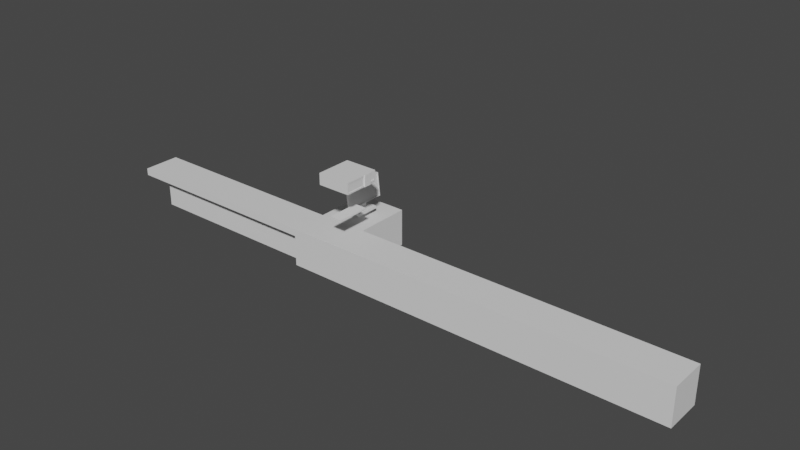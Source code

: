 # Source: ambiente.blend  (saved by Blender 2.92.15; exported with 4.5.12 LTS)
import bpy
from mathutils import Matrix  # noqa: F401  (used for matrix-valued properties, if any)

bpy.ops.wm.read_factory_settings(use_empty=True)
scene = bpy.context.scene
scene.name = 'Scene'

# ---- collections
col_collection = bpy.data.collections.new('Collection'); scene.collection.children.link(col_collection)

# ---- materials (node trees are filled in below, after node groups)
mat_table = bpy.data.materials.new('Table')
mat_table.use_transparent_shadow = False
mat_screen = bpy.data.materials.new('Screen')
mat_screen.use_transparent_shadow = False
mat_monitor = bpy.data.materials.new('Monitor')
mat_monitor.use_transparent_shadow = False
mat_case = bpy.data.materials.new('Case')
mat_case.use_transparent_shadow = False
mat_buttons = bpy.data.materials.new('Buttons')
mat_buttons.use_transparent_shadow = False
mat_detail1 = bpy.data.materials.new('Detail1')
mat_detail1.use_transparent_shadow = False
mat_detail2 = bpy.data.materials.new('Detail2')
mat_detail2.use_transparent_shadow = False

# ---- material node trees
mat_table.use_nodes = True; mat_table.node_tree.nodes.clear()
_N = mat_table.node_tree.nodes; _L = mat_table.node_tree.links
n0 = _N.new('ShaderNodeBsdfPrincipled'); n0.name = 'Principled BSDF'; n0.location = (10, 300)
n0.distribution = 'GGX'
n0.subsurface_method = 'BURLEY'
n0.inputs[3].default_value = 1.45
n0.inputs[27].default_value = (0.0, 0.0, 0.0, 1.0)
n0.inputs[28].default_value = 1.0
n1 = _N.new('ShaderNodeOutputMaterial'); n1.name = 'Material Output'; n1.location = (300, 300)
_L.new(n0.outputs[0], n1.inputs[0])
n1.is_active_output = True
mat_screen.use_nodes = True; mat_screen.node_tree.nodes.clear()
_N = mat_screen.node_tree.nodes; _L = mat_screen.node_tree.links
n0 = _N.new('ShaderNodeBsdfPrincipled'); n0.name = 'Principled BSDF'; n0.location = (10, 300)
n0.distribution = 'GGX'
n0.subsurface_method = 'BURLEY'
n0.inputs[3].default_value = 1.45
n0.inputs[27].default_value = (0.0, 0.0, 0.0, 1.0)
n0.inputs[28].default_value = 1.0
n1 = _N.new('ShaderNodeOutputMaterial'); n1.name = 'Material Output'; n1.location = (300, 300)
_L.new(n0.outputs[0], n1.inputs[0])
n1.is_active_output = True
mat_monitor.use_nodes = True; mat_monitor.node_tree.nodes.clear()
_N = mat_monitor.node_tree.nodes; _L = mat_monitor.node_tree.links
n0 = _N.new('ShaderNodeBsdfPrincipled'); n0.name = 'Principled BSDF'; n0.location = (10, 300)
n0.distribution = 'GGX'
n0.subsurface_method = 'BURLEY'
n0.inputs[3].default_value = 1.45
n0.inputs[27].default_value = (0.0, 0.0, 0.0, 1.0)
n0.inputs[28].default_value = 1.0
n1 = _N.new('ShaderNodeOutputMaterial'); n1.name = 'Material Output'; n1.location = (300, 300)
_L.new(n0.outputs[0], n1.inputs[0])
n1.is_active_output = True
mat_case.use_nodes = True; mat_case.node_tree.nodes.clear()
_N = mat_case.node_tree.nodes; _L = mat_case.node_tree.links
n0 = _N.new('ShaderNodeBsdfPrincipled'); n0.name = 'Principled BSDF'; n0.location = (10, 300)
n0.distribution = 'GGX'
n0.subsurface_method = 'BURLEY'
n0.inputs[3].default_value = 1.45
n0.inputs[27].default_value = (0.0, 0.0, 0.0, 1.0)
n0.inputs[28].default_value = 1.0
n1 = _N.new('ShaderNodeOutputMaterial'); n1.name = 'Material Output'; n1.location = (300, 300)
_L.new(n0.outputs[0], n1.inputs[0])
n1.is_active_output = True
mat_buttons.use_nodes = True; mat_buttons.node_tree.nodes.clear()
_N = mat_buttons.node_tree.nodes; _L = mat_buttons.node_tree.links
n0 = _N.new('ShaderNodeBsdfPrincipled'); n0.name = 'Principled BSDF'; n0.location = (10, 300)
n0.distribution = 'GGX'
n0.subsurface_method = 'BURLEY'
n0.inputs[3].default_value = 1.45
n0.inputs[27].default_value = (0.0, 0.0, 0.0, 1.0)
n0.inputs[28].default_value = 1.0
n1 = _N.new('ShaderNodeOutputMaterial'); n1.name = 'Material Output'; n1.location = (300, 300)
_L.new(n0.outputs[0], n1.inputs[0])
n1.is_active_output = True
mat_detail1.use_nodes = True; mat_detail1.node_tree.nodes.clear()
_N = mat_detail1.node_tree.nodes; _L = mat_detail1.node_tree.links
n0 = _N.new('ShaderNodeBsdfPrincipled'); n0.name = 'Principled BSDF'; n0.location = (10, 300)
n0.distribution = 'GGX'
n0.subsurface_method = 'BURLEY'
n0.inputs[3].default_value = 1.45
n0.inputs[27].default_value = (0.0, 0.0, 0.0, 1.0)
n0.inputs[28].default_value = 1.0
n1 = _N.new('ShaderNodeOutputMaterial'); n1.name = 'Material Output'; n1.location = (300, 300)
_L.new(n0.outputs[0], n1.inputs[0])
n1.is_active_output = True
mat_detail2.use_nodes = True; mat_detail2.node_tree.nodes.clear()
_N = mat_detail2.node_tree.nodes; _L = mat_detail2.node_tree.links
n0 = _N.new('ShaderNodeBsdfPrincipled'); n0.name = 'Principled BSDF'; n0.location = (10, 300)
n0.distribution = 'GGX'
n0.subsurface_method = 'BURLEY'
n0.inputs[3].default_value = 1.45
n0.inputs[27].default_value = (0.0, 0.0, 0.0, 1.0)
n0.inputs[28].default_value = 1.0
n1 = _N.new('ShaderNodeOutputMaterial'); n1.name = 'Material Output'; n1.location = (300, 300)
_L.new(n0.outputs[0], n1.inputs[0])
n1.is_active_output = True

# ---- world
world_world = bpy.data.worlds.new('World'); scene.world = world_world
world_world.use_nodes = True; world_world.node_tree.nodes.clear()
_N = world_world.node_tree.nodes; _L = world_world.node_tree.links
n0 = _N.new('ShaderNodeOutputWorld'); n0.name = 'World Output'; n0.location = (300, 300)
n1 = _N.new('ShaderNodeBackground'); n1.name = 'Background'; n1.location = (10, 300)
n1.inputs[0].default_value = (0.05088, 0.05088, 0.05088, 1.0)
_L.new(n1.outputs[0], n0.inputs[0])
n0.is_active_output = True
world_world.color = (0.05088, 0.05088, 0.05088)
world_world.use_sun_shadow = False
world_world.sun_shadow_jitter_overblur = 0.0

# ---- meshes
me_table = bpy.data.meshes.new('Table')
me_table.from_pydata([(-1.078, -0.6, 0.373), (-1.176, -0.6, 0.6), (-1.078, 0.6, 0.373), (-1.176, 0.6, 0.6), (0.0, 0.6, -0.6), (0.0, 0.6, 0.6), (0.0, -0.6, -0.6), (0.0, -0.6, 0.6), (-0.2251, 0.6, -0.6), (-0.2251, -0.6, 0.6), (-0.2251, 0.6, 0.6), (-0.2251, -0.6, -0.6), (-0.2251, 2.399, 0.6), (0.0, 2.399, 0.6), (0.0, 2.399, -0.6), (-0.2251, 2.399, -0.6), (-1.176, -0.6, 0.373), (-1.176, 0.6, 0.373), (0.0, -0.6, 0.373), (0.0, 0.6, 0.373), (-0.2251, 0.6, 0.373), (-0.2251, -0.6, 0.373), (0.0, 2.399, 0.373), (-0.2251, 2.399, 0.373), (1.505, -0.6, -0.6), (-1.078, -0.6, 0.6), (-1.078, 0.6, 0.6), (-1.078, -0.3, -0.6), (-1.078, 0.0, 0.373), (-1.176, 0.0, 0.6), (0.0, 0.0, 0.6), (0.0, 0.0, -0.6), (-0.2251, 0.0, -0.6), (-0.2251, 0.0, 0.6), (-1.176, 0.0, 0.373), (-1.078, 0.0, -0.6), (-1.078, 0.0, 0.6), (-1.078, -0.3, 0.373), (0.0, -0.3, 0.6), (0.0, -0.3, -0.6), (-0.2251, -0.3, -0.6), (-0.2251, -0.3, 0.6), (-1.078, -0.3, 0.6), (-1.176, -0.3, 0.6), (-1.176, -0.3, 0.373), (-1.176, 0.3, 0.6), (-1.176, 0.3, 0.373), (-1.078, 0.3, 0.373), (0.0, 0.3, 0.6), (0.0, 0.3, -0.6), (-0.2251, 0.3, -0.6), (-0.2251, 0.3, 0.6), (-1.078, 0.3, -0.6), (-1.078, 0.3, 0.6), (-0.2251, -0.3062, 0.373), (1.505, 0.6, -0.6), (1.505, -0.6, 0.6), (-0.2251, 0.3033, 0.373), (1.505, 0.6, 0.6), (1.505, -0.6, 0.373), (1.505, 0.6, 0.373), (1.505, 0.0, 0.6), (1.505, 0.0, -0.6), (1.505, -0.3, 0.6), (1.505, -0.3, -0.6), (1.505, 0.3, -0.6), (1.505, 0.3, 0.6), (0.0, -0.6, -0.3964), (0.0, 0.6, -0.3964), (-0.2251, -0.3013, -0.3964), (-0.2251, 0.6, -0.3964), (-0.2251, -0.6, -0.3964), (0.0, 2.399, -0.3964), (-0.2251, 2.399, -0.3964), (-1.078, 0.0, -0.3964), (-0.2251, 0.3007, -0.3964), (-1.078, 0.3, -0.3964), (-1.078, -0.3, -0.3964), (1.505, 0.6, -0.3964), (1.505, -0.6, -0.3964), (1.505, -0.3, -0.3964), (1.505, 0.0, -0.3964), (1.505, 0.3, -0.3964), (1.505, 0.0, 0.373), (1.505, 0.3, 0.373), (1.505, -0.3, 0.373)], [(58, 78), (79, 56)], [(46, 45, 3, 17), (0, 25, 1, 16), (42, 43, 1, 25), (63, 38, 7, 56), (40, 39, 6, 11), (59, 56, 7, 18), (4, 8, 15, 14), (2, 26, 10, 20), (38, 41, 9, 7), (18, 7, 9, 21), (23, 12, 13, 22), (68, 4, 14, 72), (10, 5, 13, 12), (20, 10, 12, 23), (70, 20, 23, 73), (5, 19, 22, 13), (73, 23, 22, 72), (67, 18, 21, 71), (79, 59, 18, 67), (47, 46, 17, 2), (21, 0, 37, 54), (17, 3, 26, 2), (41, 42, 25, 9), (21, 9, 25, 0), (51, 53, 36, 33), (76, 52, 35, 74), (37, 44, 34, 28), (48, 51, 33, 30), (52, 50, 32, 35), (50, 49, 31, 32), (66, 48, 30, 61), (53, 45, 29, 36), (44, 43, 29, 34), (16, 1, 43, 44), (0, 16, 44, 37), (33, 36, 42, 41), (74, 35, 27, 77), (30, 33, 41, 38), (35, 32, 40, 27), (32, 31, 39, 40), (61, 30, 38, 63), (36, 29, 43, 42), (26, 3, 45, 53), (58, 5, 48, 66), (8, 4, 49, 50), (4, 55, 65, 49), (5, 10, 51, 48), (31, 62, 64, 39), (10, 26, 53, 51), (28, 34, 46, 47), (34, 29, 45, 46), (69, 54, 37, 77), (71, 21, 54, 69), (76, 47, 57, 75), (2, 20, 57, 47), (70, 8, 50, 75), (49, 65, 62, 31), (68, 19, 60, 78), (39, 64, 24, 6), (19, 5, 58, 60), (4, 68, 78, 55), (20, 70, 75, 57), (52, 76, 75, 50), (11, 71, 69, 40), (40, 69, 77, 27), (28, 74, 77, 37), (47, 76, 74, 28), (24, 79, 67, 6), (6, 67, 71, 11), (15, 73, 72, 14), (8, 70, 73, 15), (19, 68, 72, 22), (79, 24, 64, 80), (85, 83, 61, 63), (83, 84, 66, 61), (82, 65, 55, 78), (84, 82, 78, 60), (62, 65, 82, 81), (64, 62, 81, 80), (59, 79, 80, 85), (56, 59, 85, 63), (66, 84, 60, 58), (81, 82, 84, 83), (80, 81, 83, 85)])
_uv = me_table.uv_layers.new(name='UVMap')
_uv.uv.foreach_set('vector', [0.5777, 0.1875, 0.625, 0.1875, 0.625, 0.25, 0.5777, 0.25, 0.5777, 0.9796, 0.625, 0.9796, 0.625, 1.0, 0.5777, 1.0, 0.8546, 0.6875, 0.875, 0.6875, 0.875, 0.75, 0.8546, 0.75, 0.7024, 0.6875, 0.75, 0.6875, 0.75, 0.75, 0.7024, 0.75, 0.2088, 0.6875, 0.25, 0.6875, 0.25, 0.75, 0.2088, 0.75, 0.5777, 0.8274, 0.625, 0.8274, 0.625, 0.875, 0.5777, 0.875, 0.25, 0.5, 0.2088, 0.5, 0.2088, 0.5, 0.25, 0.5, 0.5777, 0.2704, 0.625, 0.2704, 0.625, 0.3338, 0.5777, 0.3338, 0.75, 0.6875, 0.7912, 0.6875, 0.7912, 0.75, 0.75, 0.75, 0.5777, 0.875, 0.625, 0.875, 0.625, 0.9162, 0.5777, 0.9162, 0.5777, 0.3338, 0.625, 0.3338, 0.625, 0.375, 0.5777, 0.375, 0.4174, 0.375, 0.375, 0.375, 0.375, 0.375, 0.4174, 0.375, 0.7912, 0.5, 0.75, 0.5, 0.75, 0.5, 0.7912, 0.5, 0.5777, 0.3338, 0.625, 0.3338, 0.625, 0.3338, 0.5777, 0.3338, 0.4174, 0.3338, 0.5777, 0.3338, 0.5777, 0.3338, 0.4174, 0.3338, 0.625, 0.375, 0.5777, 0.375, 0.5777, 0.375, 0.625, 0.375, 0.4174, 0.3338, 0.5777, 0.3338, 0.5777, 0.375, 0.4174, 0.375, 0.4174, 0.875, 0.5777, 0.875, 0.5777, 0.9162, 0.4174, 0.9162, 0.4174, 0.8274, 0.5777, 0.8274, 0.5777, 0.875, 0.4174, 0.875, 0.375, 0.1875, 0.5777, 0.1875, 0.5777, 0.25, 0.375, 0.25, 0.5777, 0.9162, 0.5777, 0.9796, 0.5777, 0.9796, 0.5777, 0.9162, 0.5777, 0.25, 0.625, 0.25, 0.625, 0.2704, 0.5777, 0.2704, 0.7912, 0.6875, 0.8546, 0.6875, 0.8546, 0.75, 0.7912, 0.75, 0.5777, 0.9162, 0.625, 0.9162, 0.625, 0.9796, 0.5777, 0.9796, 0.7912, 0.5625, 0.8546, 0.5625, 0.8546, 0.625, 0.7912, 0.625, 0.1411, 0.5625, 0.1454, 0.5625, 0.1454, 0.625, 0.1411, 0.625, 0.375, 0.0625, 0.5777, 0.0625, 0.5777, 0.125, 0.375, 0.125, 0.75, 0.5625, 0.7912, 0.5625, 0.7912, 0.625, 0.75, 0.625, 0.1454, 0.5625, 0.2088, 0.5625, 0.2088, 0.625, 0.1454, 0.625, 0.2088, 0.5625, 0.25, 0.5625, 0.25, 0.625, 0.2088, 0.625, 0.7024, 0.5625, 0.75, 0.5625, 0.75, 0.625, 0.7024, 0.625, 0.8546, 0.5625, 0.875, 0.5625, 0.875, 0.625, 0.8546, 0.625, 0.5777, 0.0625, 0.625, 0.0625, 0.625, 0.125, 0.5777, 0.125, 0.5777, 0.0, 0.625, 0.0, 0.625, 0.0625, 0.5777, 0.0625, 0.375, 0.0, 0.5777, 0.0, 0.5777, 0.0625, 0.375, 0.0625, 0.7912, 0.625, 0.8546, 0.625, 0.8546, 0.6875, 0.7912, 0.6875, 0.1411, 0.625, 0.1454, 0.625, 0.1454, 0.6875, 0.1411, 0.6875, 0.75, 0.625, 0.7912, 0.625, 0.7912, 0.6875, 0.75, 0.6875, 0.1454, 0.625, 0.2088, 0.625, 0.2088, 0.6875, 0.1454, 0.6875, 0.2088, 0.625, 0.25, 0.625, 0.25, 0.6875, 0.2088, 0.6875, 0.7024, 0.625, 0.75, 0.625, 0.75, 0.6875, 0.7024, 0.6875, 0.8546, 0.625, 0.875, 0.625, 0.875, 0.6875, 0.8546, 0.6875, 0.8546, 0.5, 0.875, 0.5, 0.875, 0.5625, 0.8546, 0.5625, 0.7024, 0.5, 0.75, 0.5, 0.75, 0.5625, 0.7024, 0.5625, 0.2088, 0.5, 0.25, 0.5, 0.25, 0.5625, 0.2088, 0.5625, 0.25, 0.5, 0.2976, 0.5, 0.2976, 0.5625, 0.25, 0.5625, 0.75, 0.5, 0.7912, 0.5, 0.7912, 0.5625, 0.75, 0.5625, 0.25, 0.625, 0.2976, 0.625, 0.2976, 0.6875, 0.25, 0.6875, 0.7912, 0.5, 0.8546, 0.5, 0.8546, 0.5625, 0.7912, 0.5625, 0.375, 0.125, 0.5777, 0.125, 0.5777, 0.1875, 0.375, 0.1875, 0.5777, 0.125, 0.625, 0.125, 0.625, 0.1875, 0.5777, 0.1875, 0.4174, 0.9162, 0.5777, 0.9162, 0.5777, 0.9796, 0.4174, 0.9796, 0.4174, 0.9162, 0.5777, 0.9162, 0.5777, 0.9162, 0.4174, 0.9162, 0.4174, 0.2704, 0.5777, 0.2704, 0.5777, 0.3338, 0.4174, 0.3338, 0.5777, 0.2704, 0.5777, 0.3338, 0.5777, 0.3338, 0.5777, 0.2704, 0.4174, 0.3338, 0.375, 0.3338, 0.375, 0.3338, 0.4174, 0.3338, 0.25, 0.5625, 0.2976, 0.5625, 0.2976, 0.625, 0.25, 0.625, 0.4174, 0.375, 0.5777, 0.375, 0.5777, 0.4226, 0.4174, 0.4226, 0.25, 0.6875, 0.2976, 0.6875, 0.2976, 0.75, 0.25, 0.75, 0.5777, 0.375, 0.625, 0.375, 0.625, 0.4226, 0.5777, 0.4226, 0.375, 0.375, 0.4174, 0.375, 0.4174, 0.4226, 0.375, 0.4226, 0.5777, 0.3338, 0.4174, 0.3338, 0.4174, 0.3338, 0.5777, 0.3338, 0.375, 0.2704, 0.4174, 0.2704, 0.4174, 0.3338, 0.375, 0.3338, 0.375, 0.9162, 0.4174, 0.9162, 0.4174, 0.9162, 0.375, 0.9162, 0.375, 0.9162, 0.4174, 0.9162, 0.4174, 0.9796, 0.375, 0.9796, 0.125, 0.625, 0.1411, 0.625, 0.1411, 0.6875, 0.125, 0.6875, 0.125, 0.5625, 0.1411, 0.5625, 0.1411, 0.625, 0.125, 0.625, 0.375, 0.8274, 0.4174, 0.8274, 0.4174, 0.875, 0.375, 0.875, 0.375, 0.875, 0.4174, 0.875, 0.4174, 0.9162, 0.375, 0.9162, 0.375, 0.3338, 0.4174, 0.3338, 0.4174, 0.375, 0.375, 0.375, 0.375, 0.3338, 0.4174, 0.3338, 0.4174, 0.3338, 0.375, 0.3338, 0.5777, 0.375, 0.4174, 0.375, 0.4174, 0.375, 0.5777, 0.375, 0.3673, 0.75, 0.2976, 0.75, 0.2976, 0.6875, 0.3673, 0.6875, 0.6019, 0.6875, 0.6019, 0.625, 0.7024, 0.625, 0.7024, 0.6875, 0.6019, 0.625, 0.6019, 0.5625, 0.7024, 0.5625, 0.7024, 0.625, 0.3673, 0.5625, 0.2976, 0.5625, 0.2976, 0.5, 0.3673, 0.5, 0.6019, 0.5625, 0.3673, 0.5625, 0.3673, 0.5, 0.6019, 0.5, 0.2976, 0.625, 0.2976, 0.5625, 0.3673, 0.5625, 0.3673, 0.625, 0.2976, 0.6875, 0.2976, 0.625, 0.3673, 0.625, 0.3673, 0.6875, 0.6019, 0.75, 0.3673, 0.75, 0.3673, 0.6875, 0.6019, 0.6875, 0.7024, 0.75, 0.6019, 0.75, 0.6019, 0.6875, 0.7024, 0.6875, 0.7024, 0.5625, 0.6019, 0.5625, 0.6019, 0.5, 0.7024, 0.5, 0.3673, 0.625, 0.3673, 0.5625, 0.6019, 0.5625, 0.6019, 0.625, 0.3673, 0.6875, 0.3673, 0.625, 0.6019, 0.625, 0.6019, 0.6875])
me_table.materials.append(mat_table)
me_table.use_remesh_fix_poles = True
me_table.use_remesh_preserve_attributes = False
me_table.use_mirror_vertex_groups = False
me_table.update()
me_monitor = bpy.data.meshes.new('Monitor')
me_monitor.from_pydata([(-0.2608, -0.3755, -0.6), (-0.2608, -0.3755, -0.5127), (-0.2608, 0.3755, -0.6), (-0.2608, 0.3755, -0.5127), (0.2608, -0.3755, -0.6), (0.2608, -0.3755, -0.5127), (0.2608, 0.3755, -0.6), (0.2608, 0.3755, -0.5127), (-5.96e-08, 0.3755, -0.6), (-5.96e-08, 0.3755, -0.5127), (-5.96e-08, -0.3755, -0.6), (-5.96e-08, -0.3755, -0.5127), (-0.05522, 0.3755, -0.6), (-0.05522, -0.3755, -0.5127), (-0.05522, 0.3755, -0.5127), (-0.05522, -0.3755, -0.6), (0.03861, 0.3755, -0.5127), (0.03861, -0.3755, -0.6), (0.03861, 0.3755, -0.6), (0.03861, -0.3755, -0.5127), (-0.2608, 0.0004659, -0.6), (-0.2608, 0.0004659, -0.5127), (0.2608, 0.0004659, -0.6), (0.2608, 0.0004659, -0.5127), (0.004561, -0.6698, 0.4309), (-5.96e-08, 0.0004659, -0.6), (-0.05522, 0.0004659, -0.6), (-0.05522, 0.0004659, -0.5127), (0.03861, 0.0004659, -0.5127), (0.03861, 0.0004659, -0.6), (-0.2608, -0.1875, -0.6), (0.2608, -0.1875, -0.5127), (-5.96e-08, -0.1875, -0.5127), (-5.96e-08, -0.1875, -0.6), (-0.05522, -0.1875, -0.6), (-0.05522, -0.1875, -0.5127), (0.03861, -0.1875, -0.5127), (0.03861, -0.1875, -0.6), (-0.2608, -0.1875, -0.5127), (0.2608, -0.1875, -0.6), (-0.2608, 0.188, -0.5127), (0.2608, 0.188, -0.6), (-0.2608, 0.188, -0.6), (0.2608, 0.188, -0.5127), (-5.96e-08, 0.188, -0.5127), (-5.96e-08, 0.188, -0.6), (-0.05522, 0.188, -0.6), (-0.05522, 0.188, -0.5127), (0.03861, 0.188, -0.5127), (0.03861, 0.188, -0.6), (-5.96e-08, 0.188, 0.1224), (-5.96e-08, 0.0004659, 0.1224), (-0.05522, 0.188, 0.1224), (-0.05522, 0.0004659, 0.1224), (0.03861, 0.188, 0.1224), (0.03861, 0.0004659, 0.1224), (-5.96e-08, -0.1875, 0.1224), (-0.05522, -0.1875, 0.1224), (0.03861, -0.1875, 0.1224), (0.08182, -0.6698, -0.3174), (0.004561, 0.6711, 0.4309), (0.08182, 0.6711, -0.3174), (0.1023, -0.6402, 0.4113), (0.1735, -0.6402, -0.2783), (0.1023, 0.6415, 0.4113), (0.1735, 0.6415, -0.2783), (0.004561, 0.000653, 0.4309), (0.08182, 0.000653, -0.3174), (0.1023, 0.000653, 0.4113), (0.1735, 0.000653, -0.2783), (0.1765, 0.6711, -0.3077), (0.09923, 0.6711, 0.4407), (0.09923, 0.000653, 0.4407), (0.1765, 0.000653, -0.3077), (0.1765, -0.6698, -0.3077), (0.09923, -0.6698, 0.4407), (0.1602, 0.000653, -0.2796), (0.08904, 0.000653, 0.4099), (0.1602, 0.6415, -0.2796), (0.08904, 0.6415, 0.4099), (0.1602, -0.6402, -0.2796), (0.08904, -0.6402, 0.4099)], [], [(42, 40, 3, 2), (18, 16, 7, 6), (39, 31, 5, 4), (15, 13, 1, 0), (37, 39, 4, 17), (35, 38, 1, 13), (36, 32, 11, 19), (34, 33, 10, 15), (17, 19, 11, 10), (12, 14, 9, 8), (2, 3, 14, 12), (30, 34, 15, 0), (32, 35, 13, 11), (10, 11, 13, 15), (4, 5, 19, 17), (31, 36, 19, 5), (33, 37, 17, 10), (8, 9, 16, 18), (45, 49, 29, 25), (43, 48, 28, 23), (48, 44, 50, 54), (42, 46, 26, 20), (46, 45, 25, 26), (35, 32, 56, 57), (47, 40, 21, 27), (49, 41, 22, 29), (41, 43, 23, 22), (30, 38, 21, 20), (0, 1, 38, 30), (25, 29, 37, 33), (23, 28, 36, 31), (36, 28, 55, 58), (20, 26, 34, 30), (26, 25, 33, 34), (28, 48, 54, 55), (27, 21, 38, 35), (29, 22, 39, 37), (22, 23, 31, 39), (6, 7, 43, 41), (18, 6, 41, 49), (14, 3, 40, 47), (16, 9, 44, 48), (12, 8, 45, 46), (2, 12, 46, 42), (9, 14, 47, 44), (7, 16, 48, 43), (8, 18, 49, 45), (20, 21, 40, 42), (50, 52, 53, 51), (54, 50, 51, 55), (51, 53, 57, 56), (55, 51, 56, 58), (47, 27, 53, 52), (32, 36, 58, 56), (27, 35, 57, 53), (44, 47, 52, 50), (66, 67, 61, 60), (60, 61, 70, 71), (65, 69, 76, 78), (75, 74, 59, 24), (66, 72, 75, 24), (73, 67, 59, 74), (70, 61, 67, 73), (60, 71, 72, 66), (64, 65, 78, 79), (24, 59, 67, 66), (65, 64, 71, 70), (64, 68, 72, 71), (63, 69, 73, 74), (62, 63, 74, 75), (68, 62, 75, 72), (69, 65, 70, 73), (77, 76, 80, 81), (79, 78, 76, 77), (63, 62, 81, 80), (68, 64, 79, 77), (62, 68, 77, 81), (69, 63, 80, 76)])
me_monitor.polygons.foreach_set('material_index', [1, 1, 1, 1, 1, 1, 1, 1, 1, 1, 1, 1, 1, 1, 1, 1, 1, 1, 1, 1, 1, 1, 1, 1, 1, 1, 1, 1, 1, 1, 1, 1, 1, 1, 1, 1, 1, 1, 1, 1, 1, 1, 1, 1, 1, 1, 1, 1, 1, 1, 1, 1, 1, 1, 1, 1, 1, 1, 1, 1, 1, 1, 1, 1, 1, 1, 1, 1, 1, 1, 1, 1, 0, 0, 1, 1, 1, 1])
_uv = me_monitor.uv_layers.new(name='UVMap')
_uv.uv.foreach_set('vector', [0.375, 0.1876, 0.625, 0.1876, 0.625, 0.25, 0.375, 0.25, 0.375, 0.3935, 0.625, 0.3935, 0.625, 0.5, 0.375, 0.5, 0.375, 0.6874, 0.625, 0.6874, 0.625, 0.75, 0.375, 0.75, 0.375, 0.9015, 0.625, 0.9015, 0.625, 1.0, 0.375, 1.0, 0.2685, 0.6874, 0.375, 0.6874, 0.375, 0.75, 0.2685, 0.75, 0.7765, 0.6874, 0.875, 0.6874, 0.875, 0.75, 0.7765, 0.75, 0.7315, 0.6874, 0.75, 0.6874, 0.75, 0.75, 0.7315, 0.75, 0.2235, 0.6874, 0.25, 0.6874, 0.25, 0.75, 0.2235, 0.75, 0.375, 0.8565, 0.625, 0.8565, 0.625, 0.875, 0.375, 0.875, 0.375, 0.3485, 0.625, 0.3485, 0.625, 0.375, 0.375, 0.375, 0.375, 0.25, 0.625, 0.25, 0.625, 0.3485, 0.375, 0.3485, 0.125, 0.6874, 0.2235, 0.6874, 0.2235, 0.75, 0.125, 0.75, 0.75, 0.6874, 0.7765, 0.6874, 0.7765, 0.75, 0.75, 0.75, 0.375, 0.875, 0.625, 0.875, 0.625, 0.9015, 0.375, 0.9015, 0.375, 0.75, 0.625, 0.75, 0.625, 0.8565, 0.375, 0.8565, 0.625, 0.6874, 0.7315, 0.6874, 0.7315, 0.75, 0.625, 0.75, 0.25, 0.6874, 0.2685, 0.6874, 0.2685, 0.75, 0.25, 0.75, 0.375, 0.375, 0.625, 0.375, 0.625, 0.3935, 0.375, 0.3935, 0.25, 0.5624, 0.2685, 0.5624, 0.2685, 0.6248, 0.25, 0.6248, 0.625, 0.5624, 0.7315, 0.5624, 0.7315, 0.6248, 0.625, 0.6248, 0.7315, 0.5624, 0.75, 0.5624, 0.75, 0.5624, 0.7315, 0.5624, 0.125, 0.5624, 0.2235, 0.5624, 0.2235, 0.6248, 0.125, 0.6248, 0.2235, 0.5624, 0.25, 0.5624, 0.25, 0.6248, 0.2235, 0.6248, 0.7765, 0.6874, 0.75, 0.6874, 0.75, 0.6874, 0.7765, 0.6874, 0.7765, 0.5624, 0.875, 0.5624, 0.875, 0.6248, 0.7765, 0.6248, 0.2685, 0.5624, 0.375, 0.5624, 0.375, 0.6248, 0.2685, 0.6248, 0.375, 0.5624, 0.625, 0.5624, 0.625, 0.6248, 0.375, 0.6248, 0.375, 0.06258, 0.625, 0.06258, 0.625, 0.1252, 0.375, 0.1252, 0.375, 0.0, 0.625, 0.0, 0.625, 0.06258, 0.375, 0.06258, 0.25, 0.6248, 0.2685, 0.6248, 0.2685, 0.6874, 0.25, 0.6874, 0.625, 0.6248, 0.7315, 0.6248, 0.7315, 0.6874, 0.625, 0.6874, 0.7315, 0.6874, 0.7315, 0.6248, 0.7315, 0.6248, 0.7315, 0.6874, 0.125, 0.6248, 0.2235, 0.6248, 0.2235, 0.6874, 0.125, 0.6874, 0.2235, 0.6248, 0.25, 0.6248, 0.25, 0.6874, 0.2235, 0.6874, 0.7315, 0.6248, 0.7315, 0.5624, 0.7315, 0.5624, 0.7315, 0.6248, 0.7765, 0.6248, 0.875, 0.6248, 0.875, 0.6874, 0.7765, 0.6874, 0.2685, 0.6248, 0.375, 0.6248, 0.375, 0.6874, 0.2685, 0.6874, 0.375, 0.6248, 0.625, 0.6248, 0.625, 0.6874, 0.375, 0.6874, 0.375, 0.5, 0.625, 0.5, 0.625, 0.5624, 0.375, 0.5624, 0.2685, 0.5, 0.375, 0.5, 0.375, 0.5624, 0.2685, 0.5624, 0.7765, 0.5, 0.875, 0.5, 0.875, 0.5624, 0.7765, 0.5624, 0.7315, 0.5, 0.75, 0.5, 0.75, 0.5624, 0.7315, 0.5624, 0.2235, 0.5, 0.25, 0.5, 0.25, 0.5624, 0.2235, 0.5624, 0.125, 0.5, 0.2235, 0.5, 0.2235, 0.5624, 0.125, 0.5624, 0.75, 0.5, 0.7765, 0.5, 0.7765, 0.5624, 0.75, 0.5624, 0.625, 0.5, 0.7315, 0.5, 0.7315, 0.5624, 0.625, 0.5624, 0.25, 0.5, 0.2685, 0.5, 0.2685, 0.5624, 0.25, 0.5624, 0.375, 0.1252, 0.625, 0.1252, 0.625, 0.1876, 0.375, 0.1876, 0.75, 0.5624, 0.7765, 0.5624, 0.7765, 0.6248, 0.75, 0.6248, 0.7315, 0.5624, 0.75, 0.5624, 0.75, 0.6248, 0.7315, 0.6248, 0.75, 0.6248, 0.7765, 0.6248, 0.7765, 0.6874, 0.75, 0.6874, 0.7315, 0.6248, 0.75, 0.6248, 0.75, 0.6874, 0.7315, 0.6874, 0.7765, 0.5624, 0.7765, 0.6248, 0.7765, 0.6248, 0.7765, 0.5624, 0.75, 0.6874, 0.7315, 0.6874, 0.7315, 0.6874, 0.75, 0.6874, 0.7765, 0.6248, 0.7765, 0.6874, 0.7765, 0.6874, 0.7765, 0.6248, 0.75, 0.5624, 0.7765, 0.5624, 0.7765, 0.5624, 0.75, 0.5624, 0.375, 0.125, 0.625, 0.125, 0.625, 0.25, 0.375, 0.25, 0.375, 0.25, 0.625, 0.25, 0.625, 0.5, 0.375, 0.5, 0.6152, 0.5055, 0.6152, 0.625, 0.6152, 0.625, 0.6152, 0.5055, 0.375, 0.75, 0.625, 0.75, 0.625, 1.0, 0.375, 1.0, 0.125, 0.625, 0.375, 0.625, 0.375, 0.75, 0.125, 0.75, 0.625, 0.625, 0.875, 0.625, 0.875, 0.75, 0.625, 0.75, 0.625, 0.5, 0.875, 0.5, 0.875, 0.625, 0.625, 0.625, 0.125, 0.5, 0.375, 0.5, 0.375, 0.625, 0.125, 0.625, 0.3848, 0.5055, 0.6152, 0.5055, 0.6152, 0.5055, 0.3848, 0.5055, 0.375, 0.0, 0.625, 0.0, 0.625, 0.125, 0.375, 0.125, 0.6152, 0.5055, 0.3848, 0.5055, 0.375, 0.5, 0.625, 0.5, 0.3848, 0.5055, 0.3848, 0.625, 0.375, 0.625, 0.375, 0.5, 0.6152, 0.7445, 0.6152, 0.625, 0.625, 0.625, 0.625, 0.75, 0.3848, 0.7445, 0.6152, 0.7445, 0.625, 0.75, 0.375, 0.75, 0.3848, 0.625, 0.3848, 0.7445, 0.375, 0.75, 0.375, 0.625, 0.6152, 0.625, 0.6152, 0.5055, 0.625, 0.5, 0.625, 0.625, 0.3848, 0.625, 0.6152, 0.625, 0.6152, 0.7445, 0.3848, 0.7445, 0.3848, 0.5055, 0.6152, 0.5055, 0.6152, 0.625, 0.3848, 0.625, 0.6152, 0.7445, 0.3848, 0.7445, 0.3848, 0.7445, 0.6152, 0.7445, 0.3848, 0.625, 0.3848, 0.5055, 0.3848, 0.5055, 0.3848, 0.625, 0.3848, 0.7445, 0.3848, 0.625, 0.3848, 0.625, 0.3848, 0.7445, 0.6152, 0.625, 0.6152, 0.7445, 0.6152, 0.7445, 0.6152, 0.625])
me_monitor.materials.append(mat_screen)
me_monitor.materials.append(mat_monitor)
me_monitor.use_remesh_fix_poles = True
me_monitor.use_remesh_preserve_attributes = False
me_monitor.use_mirror_vertex_groups = False
me_monitor.update()
me_keyboard = bpy.data.meshes.new('Keyboard')
me_keyboard.from_pydata([(-0.6, -0.6, -0.6), (-0.6, -0.6, 0.6), (-0.6, 0.6, -0.6), (-0.6, 0.6, 0.6), (0.6, -0.6, -0.6), (0.6, -0.6, 0.6), (0.6, 0.6, -0.6), (0.6, 0.6, 0.6)], [], [(0, 1, 3, 2), (2, 3, 7, 6), (6, 7, 5, 4), (4, 5, 1, 0), (2, 6, 4, 0), (7, 3, 1, 5)])
_uv = me_keyboard.uv_layers.new(name='UVMap')
_uv.uv.foreach_set('vector', [0.4039, 0.4749, 0.1587, 0.7557, 0.0001089, 0.2828, 0.3116, 0.3722, 0.3116, 0.3722, 0.0001089, 0.2828, 0.3194, 0.0001089, 0.4041, 0.2709, 0.4041, 0.2709, 0.3194, 0.0001089, 0.6924, 0.0001089, 0.6924, 0.3731, 0.6924, 0.3731, 0.6823, 0.8819, 0.1587, 0.7557, 0.4039, 0.4749, 0.3116, 0.3722, 0.4041, 0.2709, 0.6924, 0.3731, 0.4039, 0.4749, 0.9999, 0.0001089, 0.9999, 0.3074, 0.6926, 0.3074, 0.6926, 0.0001089])
me_keyboard.use_remesh_fix_poles = True
me_keyboard.use_remesh_preserve_attributes = False
me_keyboard.use_mirror_vertex_groups = False
me_keyboard.update()
me_pc = bpy.data.meshes.new('PC')
me_pc.from_pydata([(-0.6, -0.6, -0.6), (-0.6, -0.6, 0.6), (-0.6, 0.6, -0.6), (-0.6, 0.6, 0.6), (0.6, -0.6, -0.6), (0.6, -0.6, 0.6), (0.6, 0.6, -0.6), (0.6, 0.6, 0.6), (-0.6, 0.5414, -0.6), (-0.6, 0.5414, 0.6), (0.6, 0.5414, -0.6), (0.6, 0.5414, 0.6), (-0.6, 0.4777, -0.6), (0.6, 0.4777, 0.6), (-0.6, 0.4777, 0.6), (0.6, 0.4777, -0.6), (-0.6, 0.4563, -0.6), (0.6, 0.4563, 0.6), (-0.6, 0.4563, 0.6), (0.6, 0.4563, -0.6), (-0.6, 0.3861, -0.6), (0.6, 0.3861, 0.6), (-0.6, 0.3861, 0.6), (0.6, 0.3861, -0.6), (-0.6, -0.6, 0.4337), (-0.6, 0.6, 0.4337), (0.6, 0.6, 0.4337), (0.6, -0.6, 0.4337), (0.6172, 0.5382, 0.4305), (-0.6, 0.5414, 0.4337), (-0.6, 0.4777, 0.4337), (0.6172, 0.4809, 0.4305), (-0.6, 0.4563, 0.4337), (0.6172, 0.4531, 0.4305), (-0.6, 0.3861, 0.4337), (0.6172, 0.3893, 0.4305), (-0.6, 0.6, 0.2554), (0.6, 0.6, 0.2554), (0.6, -0.6, 0.2554), (0.6172, 0.5382, 0.2586), (-0.6, 0.5414, 0.2554), (-0.6, 0.4777, 0.2554), (0.6172, 0.4809, 0.2586), (-0.6, 0.4563, 0.2554), (0.6172, 0.4531, 0.2586), (-0.6, 0.3861, 0.2554), (0.6172, 0.3893, 0.2586), (-0.6, -0.6, 0.2554), (-0.6, -0.5536, -0.6), (0.6, -0.5536, 0.6), (-0.6, -0.5536, 0.6), (0.6, -0.5536, -0.6), (-0.6, -0.5536, 0.4337), (0.588, -0.5398, 0.4198), (0.588, -0.5398, 0.2554), (-0.6, -0.5536, 0.2554), (-0.6, 0.0966, 0.6), (0.6, 0.0966, -0.6), (-0.6, 0.0966, 0.4337), (-0.6, 0.0966, 0.2554), (-0.6, 0.0966, -0.6), (0.6, 0.0966, 0.6), (0.588, 0.08274, 0.4198), (0.6, 0.0966, 0.2554), (-0.6, 0.6, -0.4455), (0.6, 0.6, -0.4455), (0.6, -0.6, -0.4455), (0.6, 0.5414, -0.4455), (-0.6, 0.5414, -0.4455), (-0.6, 0.4777, -0.4455), (0.6, 0.4777, -0.4455), (-0.6, 0.4563, -0.4455), (0.6, 0.4563, -0.4455), (-0.6, 0.3861, -0.4455), (0.6, 0.3861, -0.4455), (-0.6, -0.6, -0.4455), (-0.6, -0.5536, -0.4455), (0.588, -0.5398, -0.4317), (0.588, 0.08274, -0.4317), (-0.6, 0.0966, -0.4455), (-0.6, 0.1166, 0.6), (0.6262, 0.121, -0.5956), (-0.6, 0.1166, 0.4337), (-0.6, 0.1166, 0.2554), (-0.6, 0.1166, -0.6), (0.6262, 0.121, 0.5956), (0.6262, 0.121, 0.4337), (0.6262, 0.121, 0.2554), (0.6262, 0.121, -0.4455), (-0.6, 0.1166, -0.4455), (-0.6, 0.3728, 0.6), (0.6262, 0.3684, -0.5956), (-0.6, 0.3728, 0.4337), (-0.6, 0.3728, 0.2554), (-0.6, 0.3728, -0.4455), (-0.6, 0.3728, -0.6), (0.6262, 0.3684, 0.5956), (0.6, 0.3728, 0.4337), (0.6, 0.3728, 0.2554), (0.6, 0.3728, -0.4455), (0.6, 0.0966, 0.4337), (0.6, -0.5536, 0.4337), (0.6, -0.5536, 0.2554), (0.588, 0.08274, 0.2554), (0.6, -0.5536, -0.4455), (0.6, 0.0966, -0.4455), (0.6, 0.3728, 0.6), (0.6, 0.1166, 0.6), (0.6, 0.1166, -0.4455), (0.6, 0.1166, -0.6), (0.6, 0.1166, 0.2554), (0.6, 0.1166, 0.4337), (0.6, 0.3728, -0.6), (0.6262, 0.3684, 0.4337), (0.6262, 0.3684, 0.2554), (0.6262, 0.3684, -0.4455), (0.6, 0.4563, 0.4337), (0.6, 0.3861, 0.4337), (0.6, 0.5414, 0.4337), (0.6, 0.4777, 0.4337), (0.6, 0.5414, 0.2554), (0.6, 0.4777, 0.2554), (0.6, 0.4563, 0.2554), (0.6, 0.3861, 0.2554)], [], [(29, 9, 3, 25), (25, 3, 7, 26), (101, 49, 5, 27), (27, 5, 1, 24), (48, 51, 4, 0), (49, 50, 1, 5), (7, 3, 9, 11), (2, 6, 10, 8), (26, 7, 11, 118), (30, 14, 9, 29), (32, 18, 14, 30), (11, 9, 14, 13), (8, 10, 15, 12), (118, 11, 13, 119), (34, 22, 18, 32), (13, 14, 18, 17), (12, 15, 19, 16), (119, 13, 17, 116), (92, 90, 22, 34), (17, 18, 22, 21), (16, 19, 23, 20), (116, 17, 21, 117), (44, 33, 35, 46), (93, 92, 34, 45), (121, 119, 116, 122), (45, 34, 32, 43), (39, 28, 31, 42), (43, 32, 30, 41), (41, 30, 29, 40), (37, 26, 118, 120), (38, 27, 24, 47), (102, 101, 27, 38), (36, 25, 26, 37), (40, 29, 25, 36), (68, 40, 36, 64), (64, 36, 37, 65), (104, 102, 38, 66), (66, 38, 47, 75), (65, 37, 120, 67), (69, 41, 40, 68), (71, 43, 41, 69), (67, 120, 121, 70), (73, 45, 43, 71), (70, 121, 122, 72), (94, 93, 45, 73), (72, 122, 123, 74), (75, 47, 55, 76), (78, 103, 54, 77), (103, 62, 53, 54), (47, 24, 52, 55), (24, 1, 50, 52), (61, 56, 50, 49), (60, 57, 51, 48), (100, 61, 49, 101), (111, 107, 61, 100), (84, 109, 57, 60), (107, 80, 56, 61), (110, 111, 100, 63), (108, 110, 63, 105), (76, 55, 59, 79), (55, 52, 58, 59), (52, 50, 56, 58), (48, 76, 79, 60), (109, 108, 105, 57), (57, 105, 104, 51), (0, 75, 76, 48), (19, 72, 74, 23), (95, 94, 73, 20), (15, 70, 72, 19), (20, 73, 71, 16), (10, 67, 70, 15), (16, 71, 69, 12), (12, 69, 68, 8), (6, 65, 67, 10), (4, 66, 75, 0), (51, 104, 66, 4), (2, 64, 65, 6), (8, 68, 64, 2), (60, 79, 89, 84), (91, 115, 88, 81), (115, 114, 87, 88), (114, 113, 86, 87), (106, 90, 80, 107), (95, 112, 109, 84), (113, 96, 85, 86), (79, 59, 83, 89), (59, 58, 82, 83), (58, 56, 80, 82), (117, 21, 106, 97), (20, 23, 112, 95), (21, 22, 90, 106), (123, 117, 97, 98), (74, 123, 98, 99), (23, 74, 99, 112), (84, 89, 94, 95), (89, 83, 93, 94), (83, 82, 92, 93), (82, 80, 90, 92), (53, 62, 100, 101), (54, 53, 101, 102), (62, 103, 63, 100), (77, 54, 102, 104), (103, 78, 105, 63), (78, 77, 104, 105), (85, 96, 106, 107), (81, 88, 108, 109), (88, 87, 110, 108), (87, 86, 111, 110), (86, 85, 107, 111), (91, 81, 109, 112), (96, 113, 97, 106), (113, 114, 98, 97), (114, 115, 99, 98), (115, 91, 112, 99), (35, 33, 116, 117), (31, 28, 118, 119), (28, 39, 120, 118), (42, 31, 119, 121), (33, 44, 122, 116), (46, 35, 117, 123), (39, 42, 121, 120), (44, 46, 123, 122)])
me_pc.polygons.foreach_set('material_index', [0, 0, 0, 0, 0, 0, 0, 0, 0, 0, 0, 0, 0, 0, 0, 0, 0, 0, 0, 0, 0, 0, 1, 0, 0, 0, 1, 0, 0, 0, 0, 0, 0, 0, 0, 0, 0, 0, 0, 0, 0, 0, 0, 0, 0, 0, 0, 3, 3, 0, 0, 0, 0, 0, 0, 0, 0, 0, 0, 0, 0, 0, 0, 0, 0, 0, 0, 0, 0, 0, 0, 0, 0, 0, 0, 0, 0, 0, 0, 2, 2, 2, 2, 2, 2, 0, 0, 0, 0, 0, 0, 0, 0, 0, 2, 2, 2, 2, 0, 0, 0, 0, 0, 0, 2, 2, 2, 2, 2, 2, 2, 2, 2, 2, 1, 1, 1, 1, 1, 1, 1, 1])
_uv = me_pc.uv_layers.new(name='UVMap')
_uv.uv.foreach_set('vector', [0.5903, 0.2378, 0.625, 0.2378, 0.625, 0.25, 0.5903, 0.25, 0.5903, 0.25, 0.625, 0.25, 0.625, 0.5, 0.5903, 0.5, 0.5903, 0.7403, 0.625, 0.7403, 0.625, 0.75, 0.5903, 0.75, 0.5903, 0.75, 0.625, 0.75, 0.625, 1.0, 0.5903, 1.0, 0.125, 0.7403, 0.375, 0.7403, 0.375, 0.75, 0.125, 0.75, 0.625, 0.7403, 0.875, 0.7403, 0.875, 0.75, 0.625, 0.75, 0.625, 0.5, 0.875, 0.5, 0.875, 0.5122, 0.625, 0.5122, 0.125, 0.5, 0.375, 0.5, 0.375, 0.5122, 0.125, 0.5122, 0.5903, 0.5, 0.625, 0.5, 0.625, 0.5122, 0.5903, 0.5122, 0.5903, 0.2245, 0.625, 0.2245, 0.625, 0.2378, 0.5903, 0.2378, 0.5903, 0.2201, 0.625, 0.2201, 0.625, 0.2245, 0.5903, 0.2245, 0.625, 0.5122, 0.875, 0.5122, 0.875, 0.5255, 0.625, 0.5255, 0.125, 0.5122, 0.375, 0.5122, 0.375, 0.5255, 0.125, 0.5255, 0.5903, 0.5122, 0.625, 0.5122, 0.625, 0.5255, 0.5903, 0.5255, 0.5903, 0.2054, 0.625, 0.2054, 0.625, 0.2201, 0.5903, 0.2201, 0.625, 0.5255, 0.875, 0.5255, 0.875, 0.5299, 0.625, 0.5299, 0.125, 0.5255, 0.375, 0.5255, 0.375, 0.5299, 0.125, 0.5299, 0.5903, 0.5255, 0.625, 0.5255, 0.625, 0.5299, 0.5903, 0.5299, 0.5903, 0.2027, 0.625, 0.2027, 0.625, 0.2054, 0.5903, 0.2054, 0.625, 0.5299, 0.875, 0.5299, 0.875, 0.5446, 0.625, 0.5446, 0.125, 0.5299, 0.375, 0.5299, 0.375, 0.5446, 0.125, 0.5446, 0.5903, 0.5299, 0.625, 0.5299, 0.625, 0.5446, 0.5903, 0.5446, 0.5539, 0.5306, 0.5897, 0.5306, 0.5897, 0.5439, 0.5539, 0.5439, 0.5532, 0.2027, 0.5903, 0.2027, 0.5903, 0.2054, 0.5532, 0.2054, 0.5532, 0.5255, 0.5903, 0.5255, 0.5903, 0.5299, 0.5532, 0.5299, 0.5532, 0.2054, 0.5903, 0.2054, 0.5903, 0.2201, 0.5532, 0.2201, 0.5539, 0.5129, 0.5897, 0.5129, 0.5897, 0.5248, 0.5539, 0.5248, 0.5532, 0.2201, 0.5903, 0.2201, 0.5903, 0.2245, 0.5532, 0.2245, 0.5532, 0.2245, 0.5903, 0.2245, 0.5903, 0.2378, 0.5532, 0.2378, 0.5532, 0.5, 0.5903, 0.5, 0.5903, 0.5122, 0.5532, 0.5122, 0.5532, 0.75, 0.5903, 0.75, 0.5903, 1.0, 0.5532, 1.0, 0.5532, 0.7403, 0.5903, 0.7403, 0.5903, 0.75, 0.5532, 0.75, 0.5532, 0.25, 0.5903, 0.25, 0.5903, 0.5, 0.5532, 0.5, 0.5532, 0.2378, 0.5903, 0.2378, 0.5903, 0.25, 0.5532, 0.25, 0.4072, 0.2378, 0.5532, 0.2378, 0.5532, 0.25, 0.4072, 0.25, 0.4072, 0.25, 0.5532, 0.25, 0.5532, 0.5, 0.4072, 0.5, 0.4072, 0.7403, 0.5532, 0.7403, 0.5532, 0.75, 0.4072, 0.75, 0.4072, 0.75, 0.5532, 0.75, 0.5532, 1.0, 0.4072, 1.0, 0.4072, 0.5, 0.5532, 0.5, 0.5532, 0.5122, 0.4072, 0.5122, 0.4072, 0.2245, 0.5532, 0.2245, 0.5532, 0.2378, 0.4072, 0.2378, 0.4072, 0.2201, 0.5532, 0.2201, 0.5532, 0.2245, 0.4072, 0.2245, 0.4072, 0.5122, 0.5532, 0.5122, 0.5532, 0.5255, 0.4072, 0.5255, 0.4072, 0.2054, 0.5532, 0.2054, 0.5532, 0.2201, 0.4072, 0.2201, 0.4072, 0.5255, 0.5532, 0.5255, 0.5532, 0.5299, 0.4072, 0.5299, 0.4072, 0.2027, 0.5532, 0.2027, 0.5532, 0.2054, 0.4072, 0.2054, 0.4072, 0.5299, 0.5532, 0.5299, 0.5532, 0.5446, 0.4072, 0.5446, 0.4072, 0.0, 0.5532, 0.0, 0.5532, 0.009661, 0.4072, 0.009661, 0.4101, 0.6078, 0.5532, 0.6078, 0.5532, 0.7375, 0.4101, 0.7375, 0.5532, 0.6078, 0.5875, 0.6078, 0.5875, 0.7375, 0.5532, 0.7375, 0.5532, 0.0, 0.5903, 0.0, 0.5903, 0.009661, 0.5532, 0.009661, 0.5903, 0.0, 0.625, 0.0, 0.625, 0.009661, 0.5903, 0.009661, 0.625, 0.6049, 0.875, 0.6049, 0.875, 0.7403, 0.625, 0.7403, 0.125, 0.6049, 0.375, 0.6049, 0.375, 0.7403, 0.125, 0.7403, 0.5903, 0.6049, 0.625, 0.6049, 0.625, 0.7403, 0.5903, 0.7403, 0.5903, 0.6007, 0.625, 0.6007, 0.625, 0.6049, 0.5903, 0.6049, 0.125, 0.6007, 0.375, 0.6007, 0.375, 0.6049, 0.125, 0.6049, 0.625, 0.6007, 0.875, 0.6007, 0.875, 0.6049, 0.625, 0.6049, 0.5532, 0.6007, 0.5903, 0.6007, 0.5903, 0.6049, 0.5532, 0.6049, 0.4072, 0.6007, 0.5532, 0.6007, 0.5532, 0.6049, 0.4072, 0.6049, 0.4072, 0.009661, 0.5532, 0.009661, 0.5532, 0.1451, 0.4072, 0.1451, 0.5532, 0.009661, 0.5903, 0.009661, 0.5903, 0.1451, 0.5532, 0.1451, 0.5903, 0.009661, 0.625, 0.009661, 0.625, 0.1451, 0.5903, 0.1451, 0.375, 0.009661, 0.4072, 0.009661, 0.4072, 0.1451, 0.375, 0.1451, 0.375, 0.6007, 0.4072, 0.6007, 0.4072, 0.6049, 0.375, 0.6049, 0.375, 0.6049, 0.4072, 0.6049, 0.4072, 0.7403, 0.375, 0.7403, 0.375, 0.0, 0.4072, 0.0, 0.4072, 0.009661, 0.375, 0.009661, 0.375, 0.5299, 0.4072, 0.5299, 0.4072, 0.5446, 0.375, 0.5446, 0.375, 0.2027, 0.4072, 0.2027, 0.4072, 0.2054, 0.375, 0.2054, 0.375, 0.5255, 0.4072, 0.5255, 0.4072, 0.5299, 0.375, 0.5299, 0.375, 0.2054, 0.4072, 0.2054, 0.4072, 0.2201, 0.375, 0.2201, 0.375, 0.5122, 0.4072, 0.5122, 0.4072, 0.5255, 0.375, 0.5255, 0.375, 0.2201, 0.4072, 0.2201, 0.4072, 0.2245, 0.375, 0.2245, 0.375, 0.2245, 0.4072, 0.2245, 0.4072, 0.2378, 0.375, 0.2378, 0.375, 0.5, 0.4072, 0.5, 0.4072, 0.5122, 0.375, 0.5122, 0.375, 0.75, 0.4072, 0.75, 0.4072, 1.0, 0.375, 1.0, 0.375, 0.7403, 0.4072, 0.7403, 0.4072, 0.75, 0.375, 0.75, 0.375, 0.25, 0.4072, 0.25, 0.4072, 0.5, 0.375, 0.5, 0.375, 0.2378, 0.4072, 0.2378, 0.4072, 0.25, 0.375, 0.25, 0.375, 0.1451, 0.4072, 0.1451, 0.4072, 0.1493, 0.375, 0.1493, 0.3759, 0.5482, 0.4072, 0.5482, 0.4072, 0.5998, 0.3759, 0.5998, 0.4072, 0.5482, 0.5532, 0.5482, 0.5532, 0.5998, 0.4072, 0.5998, 0.5532, 0.5482, 0.5903, 0.5482, 0.5903, 0.5998, 0.5532, 0.5998, 0.625, 0.5473, 0.875, 0.5473, 0.875, 0.6007, 0.625, 0.6007, 0.125, 0.5473, 0.375, 0.5473, 0.375, 0.6007, 0.125, 0.6007, 0.5903, 0.5482, 0.6241, 0.5482, 0.6241, 0.5998, 0.5903, 0.5998, 0.4072, 0.1451, 0.5532, 0.1451, 0.5532, 0.1493, 0.4072, 0.1493, 0.5532, 0.1451, 0.5903, 0.1451, 0.5903, 0.1493, 0.5532, 0.1493, 0.5903, 0.1451, 0.625, 0.1451, 0.625, 0.1493, 0.5903, 0.1493, 0.5903, 0.5446, 0.625, 0.5446, 0.625, 0.5473, 0.5903, 0.5473, 0.125, 0.5446, 0.375, 0.5446, 0.375, 0.5473, 0.125, 0.5473, 0.625, 0.5446, 0.875, 0.5446, 0.875, 0.5473, 0.625, 0.5473, 0.5532, 0.5446, 0.5903, 0.5446, 0.5903, 0.5473, 0.5532, 0.5473, 0.4072, 0.5446, 0.5532, 0.5446, 0.5532, 0.5473, 0.4072, 0.5473, 0.375, 0.5446, 0.4072, 0.5446, 0.4072, 0.5473, 0.375, 0.5473, 0.375, 0.1493, 0.4072, 0.1493, 0.4072, 0.2027, 0.375, 0.2027, 0.4072, 0.1493, 0.5532, 0.1493, 0.5532, 0.2027, 0.4072, 0.2027, 0.5532, 0.1493, 0.5903, 0.1493, 0.5903, 0.2027, 0.5532, 0.2027, 0.5903, 0.1493, 0.625, 0.1493, 0.625, 0.2027, 0.5903, 0.2027, 0.5875, 0.7375, 0.5875, 0.6078, 0.5903, 0.6049, 0.5903, 0.7403, 0.5532, 0.7375, 0.5875, 0.7375, 0.5903, 0.7403, 0.5532, 0.7403, 0.5875, 0.6078, 0.5532, 0.6078, 0.5532, 0.6049, 0.5903, 0.6049, 0.4101, 0.7375, 0.5532, 0.7375, 0.5532, 0.7403, 0.4072, 0.7403, 0.5532, 0.6078, 0.4101, 0.6078, 0.4072, 0.6049, 0.5532, 0.6049, 0.4101, 0.6078, 0.4101, 0.7375, 0.4072, 0.7403, 0.4072, 0.6049, 0.6241, 0.5998, 0.6241, 0.5482, 0.625, 0.5473, 0.625, 0.6007, 0.3759, 0.5998, 0.4072, 0.5998, 0.4072, 0.6007, 0.375, 0.6007, 0.4072, 0.5998, 0.5532, 0.5998, 0.5532, 0.6007, 0.4072, 0.6007, 0.5532, 0.5998, 0.5903, 0.5998, 0.5903, 0.6007, 0.5532, 0.6007, 0.5903, 0.5998, 0.6241, 0.5998, 0.625, 0.6007, 0.5903, 0.6007, 0.3759, 0.5482, 0.3759, 0.5998, 0.375, 0.6007, 0.375, 0.5473, 0.6241, 0.5482, 0.5903, 0.5482, 0.5903, 0.5473, 0.625, 0.5473, 0.5903, 0.5482, 0.5532, 0.5482, 0.5532, 0.5473, 0.5903, 0.5473, 0.5532, 0.5482, 0.4072, 0.5482, 0.4072, 0.5473, 0.5532, 0.5473, 0.4072, 0.5482, 0.3759, 0.5482, 0.375, 0.5473, 0.4072, 0.5473, 0.5897, 0.5439, 0.5897, 0.5306, 0.5903, 0.5299, 0.5903, 0.5446, 0.5897, 0.5248, 0.5897, 0.5129, 0.5903, 0.5122, 0.5903, 0.5255, 0.5897, 0.5129, 0.5539, 0.5129, 0.5532, 0.5122, 0.5903, 0.5122, 0.5539, 0.5248, 0.5897, 0.5248, 0.5903, 0.5255, 0.5532, 0.5255, 0.5897, 0.5306, 0.5539, 0.5306, 0.5532, 0.5299, 0.5903, 0.5299, 0.5539, 0.5439, 0.5897, 0.5439, 0.5903, 0.5446, 0.5532, 0.5446, 0.5539, 0.5129, 0.5539, 0.5248, 0.5532, 0.5255, 0.5532, 0.5122, 0.5539, 0.5306, 0.5539, 0.5439, 0.5532, 0.5446, 0.5532, 0.5299])
me_pc.materials.append(mat_case)
me_pc.materials.append(mat_buttons)
me_pc.materials.append(mat_detail1)
me_pc.materials.append(mat_detail2)
me_pc.use_remesh_fix_poles = True
me_pc.use_remesh_preserve_attributes = False
me_pc.use_mirror_vertex_groups = False
me_pc.update()

# ---- objects
ob_table = bpy.data.objects.new('Table', me_table)
ob_monitor = bpy.data.objects.new('Monitor', me_monitor)
ob_keyboard = bpy.data.objects.new('Keyboard', me_keyboard)
ob_pc = bpy.data.objects.new('PC', me_pc)

# ---- transforms, parenting, visibility, modifiers, constraints
ob_table.location = (-1.3e-17, -0.0001268, 0.5993)
ob_table.scale = (7.126, 1.0, 1.0)
ob_table.lineart.crease_threshold = 0.0
ob_monitor.location = (-0.6849, 1.309, 1.994)
ob_monitor.lineart.crease_threshold = 0.0
ob_keyboard.location = (0.0, 0.0, 2.018)
ob_keyboard.scale = (0.3384, 0.8742, 0.03796)
ob_keyboard.lineart.crease_threshold = 0.0
ob_pc.location = (0.0, 0.0, 3.132)
ob_pc.scale = (0.8846, 0.9602, -0.3052)
ob_pc.lineart.crease_threshold = 0.0

# ---- collection membership
col_collection.objects.link(ob_table)
col_collection.objects.link(ob_monitor)
col_collection.objects.link(ob_keyboard)
col_collection.objects.link(ob_pc)

# ---- scene / render settings (as saved in the file)
scene.frame_start = 1; scene.frame_end = 250; scene.frame_set(1)
scene.render.engine = 'BLENDER_EEVEE_NEXT'
scene.cycles.use_denoising = False
scene.cycles.samples = 128
scene.cycles.sampling_pattern = 'TABULATED_SOBOL'
scene.cycles.use_adaptive_sampling = False
scene.cycles.use_light_tree = False
scene.view_settings.view_transform = 'Filmic'
bpy.context.view_layer.update()

# ---- added for rendering (the .blend has no active camera and no usable light): camera, sun
cam_auto = bpy.data.cameras.new('AutoCamera')
cam_auto.lens = 50.0
cam_auto.sensor_width = 36.0
cam_auto.clip_end = 1000.0
ob_auto_camera = bpy.data.objects.new('AutoCamera', cam_auto)
scene.collection.objects.link(ob_auto_camera)
ob_auto_camera.location = (19.3231, -20.883, 16.179)
ob_auto_camera.rotation_euler = (1.09748, -7.21219e-08, 0.694738)
scene.camera = ob_auto_camera
light_auto_sun = bpy.data.lights.new('AutoSun', 'SUN')
light_auto_sun.energy = 3.0
light_auto_sun.angle = 0.0523599
ob_auto_sun = bpy.data.objects.new('AutoSun', light_auto_sun)
scene.collection.objects.link(ob_auto_sun)
ob_auto_sun.rotation_euler = (0.872665, 0.174533, 0.523599)
bpy.context.view_layer.update()
